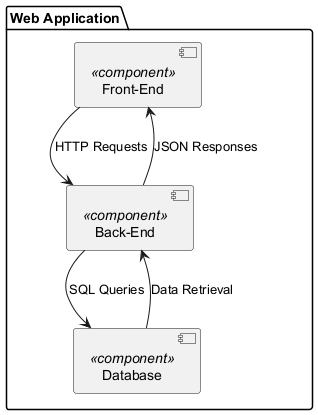

The diagram above was rendered by PlantUML. Its source (embedded in the PNG):
@startuml
package "Web Application" {
    [Front-End] <<component>>
    [Back-End] <<component>>
    [Database] <<component>>

    [Front-End] --> [Back-End] : HTTP Requests
    [Back-End] --> [Database] : SQL Queries
    [Database] --> [Back-End] : Data Retrieval
    [Back-End] --> [Front-End] : JSON Responses
}
@enduml